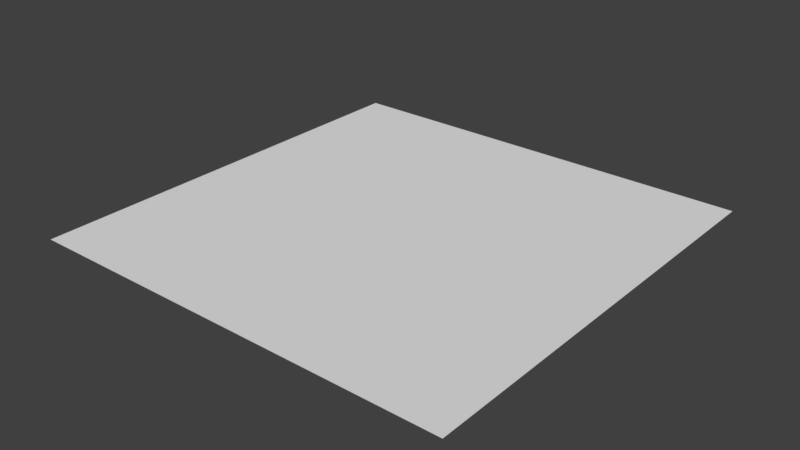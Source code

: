 # Source: water.blend  (saved by Blender 2.78.0; exported with 4.5.12 LTS)
import bpy
from mathutils import Matrix  # noqa: F401  (used for matrix-valued properties, if any)

bpy.ops.wm.read_factory_settings(use_empty=True)
scene = bpy.context.scene
scene.name = 'Scene'

# ---- collections
col_collection_1 = bpy.data.collections.new('Collection 1'); scene.collection.children.link(col_collection_1)

# ---- world
world_world = bpy.data.worlds.new('World'); scene.world = world_world
world_world.color = (0.05088, 0.05088, 0.05088)
world_world.use_sun_shadow = False
world_world.sun_shadow_jitter_overblur = 0.0
world_world.cycles.sampling_method = 'MANUAL'

# ---- meshes
me_grid = bpy.data.meshes.new('Grid')
me_grid.from_pydata([(-10.0, -10.0, 0.0), (-8.947, -10.0, 0.0), (-7.895, -10.0, 0.0), (-6.842, -10.0, 0.0), (-5.789, -10.0, 0.0), (-4.737, -10.0, 0.0), (-3.684, -10.0, 0.0), (-2.632, -10.0, 0.0), (-1.579, -10.0, 0.0), (-0.5263, -10.0, 0.0), (0.5263, -10.0, 0.0), (1.579, -10.0, 0.0), (2.632, -10.0, 0.0), (3.684, -10.0, 0.0), (4.737, -10.0, 0.0), (5.789, -10.0, 0.0), (6.842, -10.0, 0.0), (7.895, -10.0, 0.0), (8.947, -10.0, 0.0), (10.0, -10.0, 0.0), (-10.0, -8.947, 0.0), (-8.947, -8.947, 0.0), (-7.895, -8.947, 0.0), (-6.842, -8.947, 0.0), (-5.789, -8.947, 0.0), (-4.737, -8.947, 0.0), (-3.684, -8.947, 0.0), (-2.632, -8.947, 0.0), (-1.579, -8.947, 0.0), (-0.5263, -8.947, 0.0), (0.5263, -8.947, 0.0), (1.579, -8.947, 0.0), (2.632, -8.947, 0.0), (3.684, -8.947, 0.0), (4.737, -8.947, 0.0), (5.789, -8.947, 0.0), (6.842, -8.947, 0.0), (7.895, -8.947, 0.0), (8.947, -8.947, 0.0), (10.0, -8.947, 0.0), (-10.0, -7.895, 0.0), (-8.947, -7.895, 0.0), (-7.895, -7.895, 0.0), (-6.842, -7.895, 0.0), (-5.789, -7.895, 0.0), (-4.737, -7.895, 0.0), (-3.684, -7.895, 0.0), (-2.632, -7.895, 0.0), (-1.579, -7.895, 0.0), (-0.5263, -7.895, 0.0), (0.5263, -7.895, 0.0), (1.579, -7.895, 0.0), (2.632, -7.895, 0.0), (3.684, -7.895, 0.0), (4.737, -7.895, 0.0), (5.789, -7.895, 0.0), (6.842, -7.895, 0.0), (7.895, -7.895, 0.0), (8.947, -7.895, 0.0), (10.0, -7.895, 0.0), (-10.0, -6.842, 0.0), (-8.947, -6.842, 0.0), (-7.895, -6.842, 0.0), (-6.842, -6.842, 0.0), (-5.789, -6.842, 0.0), (-4.737, -6.842, 0.0), (-3.684, -6.842, 0.0), (-2.632, -6.842, 0.0), (-1.579, -6.842, 0.0), (-0.5263, -6.842, 0.0), (0.5263, -6.842, 0.0), (1.579, -6.842, 0.0), (2.632, -6.842, 0.0), (3.684, -6.842, 0.0), (4.737, -6.842, 0.0), (5.789, -6.842, 0.0), (6.842, -6.842, 0.0), (7.895, -6.842, 0.0), (8.947, -6.842, 0.0), (10.0, -6.842, 0.0), (-10.0, -5.789, 0.0), (-8.947, -5.789, 0.0), (-7.895, -5.789, 0.0), (-6.842, -5.789, 0.0), (-5.789, -5.789, 0.0), (-4.737, -5.789, 0.0), (-3.684, -5.789, 0.0), (-2.632, -5.789, 0.0), (-1.579, -5.789, 0.0), (-0.5263, -5.789, 0.0), (0.5263, -5.789, 0.0), (1.579, -5.789, 0.0), (2.632, -5.789, 0.0), (3.684, -5.789, 0.0), (4.737, -5.789, 0.0), (5.789, -5.789, 0.0), (6.842, -5.789, 0.0), (7.895, -5.789, 0.0), (8.947, -5.789, 0.0), (10.0, -5.789, 0.0), (-10.0, -4.737, 0.0), (-8.947, -4.737, 0.0), (-7.895, -4.737, 0.0), (-6.842, -4.737, 0.0), (-5.789, -4.737, 0.0), (-4.737, -4.737, 0.0), (-3.684, -4.737, 0.0), (-2.632, -4.737, 0.0), (-1.579, -4.737, 0.0), (-0.5263, -4.737, 0.0), (0.5263, -4.737, 0.0), (1.579, -4.737, 0.0), (2.632, -4.737, 0.0), (3.684, -4.737, 0.0), (4.737, -4.737, 0.0), (5.789, -4.737, 0.0), (6.842, -4.737, 0.0), (7.895, -4.737, 0.0), (8.947, -4.737, 0.0), (10.0, -4.737, 0.0), (-10.0, -3.684, 0.0), (-8.947, -3.684, 0.0), (-7.895, -3.684, 0.0), (-6.842, -3.684, 0.0), (-5.789, -3.684, 0.0), (-4.737, -3.684, 0.0), (-3.684, -3.684, 0.0), (-2.632, -3.684, 0.0), (-1.579, -3.684, 0.0), (-0.5263, -3.684, 0.0), (0.5263, -3.684, 0.0), (1.579, -3.684, 0.0), (2.632, -3.684, 0.0), (3.684, -3.684, 0.0), (4.737, -3.684, 0.0), (5.789, -3.684, 0.0), (6.842, -3.684, 0.0), (7.895, -3.684, 0.0), (8.947, -3.684, 0.0), (10.0, -3.684, 0.0), (-10.0, -2.632, 0.0), (-8.947, -2.632, 0.0), (-7.895, -2.632, 0.0), (-6.842, -2.632, 0.0), (-5.789, -2.632, 0.0), (-4.737, -2.632, 0.0), (-3.684, -2.632, 0.0), (-2.632, -2.632, 0.0), (-1.579, -2.632, 0.0), (-0.5263, -2.632, 0.0), (0.5263, -2.632, 0.0), (1.579, -2.632, 0.0), (2.632, -2.632, 0.0), (3.684, -2.632, 0.0), (4.737, -2.632, 0.0), (5.789, -2.632, 0.0), (6.842, -2.632, 0.0), (7.895, -2.632, 0.0), (8.947, -2.632, 0.0), (10.0, -2.632, 0.0), (-10.0, -1.579, 0.0), (-8.947, -1.579, 0.0), (-7.895, -1.579, 0.0), (-6.842, -1.579, 0.0), (-5.789, -1.579, 0.0), (-4.737, -1.579, 0.0), (-3.684, -1.579, 0.0), (-2.632, -1.579, 0.0), (-1.579, -1.579, 0.0), (-0.5263, -1.579, 0.0), (0.5263, -1.579, 0.0), (1.579, -1.579, 0.0), (2.632, -1.579, 0.0), (3.684, -1.579, 0.0), (4.737, -1.579, 0.0), (5.789, -1.579, 0.0), (6.842, -1.579, 0.0), (7.895, -1.579, 0.0), (8.947, -1.579, 0.0), (10.0, -1.579, 0.0), (-10.0, -0.5263, 0.0), (-8.947, -0.5263, 0.0), (-7.895, -0.5263, 0.0), (-6.842, -0.5263, 0.0), (-5.789, -0.5263, 0.0), (-4.737, -0.5263, 0.0), (-3.684, -0.5263, 0.0), (-2.632, -0.5263, 0.0), (-1.579, -0.5263, 0.0), (-0.5263, -0.5263, 0.0), (0.5263, -0.5263, 0.0), (1.579, -0.5263, 0.0), (2.632, -0.5263, 0.0), (3.684, -0.5263, 0.0), (4.737, -0.5263, 0.0), (5.789, -0.5263, 0.0), (6.842, -0.5263, 0.0), (7.895, -0.5263, 0.0), (8.947, -0.5263, 0.0), (10.0, -0.5263, 0.0), (-10.0, 0.5263, 0.0), (-8.947, 0.5263, 0.0), (-7.895, 0.5263, 0.0), (-6.842, 0.5263, 0.0), (-5.789, 0.5263, 0.0), (-4.737, 0.5263, 0.0), (-3.684, 0.5263, 0.0), (-2.632, 0.5263, 0.0), (-1.579, 0.5263, 0.0), (-0.5263, 0.5263, 0.0), (0.5263, 0.5263, 0.0), (1.579, 0.5263, 0.0), (2.632, 0.5263, 0.0), (3.684, 0.5263, 0.0), (4.737, 0.5263, 0.0), (5.789, 0.5263, 0.0), (6.842, 0.5263, 0.0), (7.895, 0.5263, 0.0), (8.947, 0.5263, 0.0), (10.0, 0.5263, 0.0), (-10.0, 1.579, 0.0), (-8.947, 1.579, 0.0), (-7.895, 1.579, 0.0), (-6.842, 1.579, 0.0), (-5.789, 1.579, 0.0), (-4.737, 1.579, 0.0), (-3.684, 1.579, 0.0), (-2.632, 1.579, 0.0), (-1.579, 1.579, 0.0), (-0.5263, 1.579, 0.0), (0.5263, 1.579, 0.0), (1.579, 1.579, 0.0), (2.632, 1.579, 0.0), (3.684, 1.579, 0.0), (4.737, 1.579, 0.0), (5.789, 1.579, 0.0), (6.842, 1.579, 0.0), (7.895, 1.579, 0.0), (8.947, 1.579, 0.0), (10.0, 1.579, 0.0), (-10.0, 2.632, 0.0), (-8.947, 2.632, 0.0), (-7.895, 2.632, 0.0), (-6.842, 2.632, 0.0), (-5.789, 2.632, 0.0), (-4.737, 2.632, 0.0), (-3.684, 2.632, 0.0), (-2.632, 2.632, 0.0), (-1.579, 2.632, 0.0), (-0.5263, 2.632, 0.0), (0.5263, 2.632, 0.0), (1.579, 2.632, 0.0), (2.632, 2.632, 0.0), (3.684, 2.632, 0.0), (4.737, 2.632, 0.0), (5.789, 2.632, 0.0), (6.842, 2.632, 0.0), (7.895, 2.632, 0.0), (8.947, 2.632, 0.0), (10.0, 2.632, 0.0), (-10.0, 3.684, 0.0), (-8.947, 3.684, 0.0), (-7.895, 3.684, 0.0), (-6.842, 3.684, 0.0), (-5.789, 3.684, 0.0), (-4.737, 3.684, 0.0), (-3.684, 3.684, 0.0), (-2.632, 3.684, 0.0), (-1.579, 3.684, 0.0), (-0.5263, 3.684, 0.0), (0.5263, 3.684, 0.0), (1.579, 3.684, 0.0), (2.632, 3.684, 0.0), (3.684, 3.684, 0.0), (4.737, 3.684, 0.0), (5.789, 3.684, 0.0), (6.842, 3.684, 0.0), (7.895, 3.684, 0.0), (8.947, 3.684, 0.0), (10.0, 3.684, 0.0), (-10.0, 4.737, 0.0), (-8.947, 4.737, 0.0), (-7.895, 4.737, 0.0), (-6.842, 4.737, 0.0), (-5.789, 4.737, 0.0), (-4.737, 4.737, 0.0), (-3.684, 4.737, 0.0), (-2.632, 4.737, 0.0), (-1.579, 4.737, 0.0), (-0.5263, 4.737, 0.0), (0.5263, 4.737, 0.0), (1.579, 4.737, 0.0), (2.632, 4.737, 0.0), (3.684, 4.737, 0.0), (4.737, 4.737, 0.0), (5.789, 4.737, 0.0), (6.842, 4.737, 0.0), (7.895, 4.737, 0.0), (8.947, 4.737, 0.0), (10.0, 4.737, 0.0), (-10.0, 5.789, 0.0), (-8.947, 5.789, 0.0), (-7.895, 5.789, 0.0), (-6.842, 5.789, 0.0), (-5.789, 5.789, 0.0), (-4.737, 5.789, 0.0), (-3.684, 5.789, 0.0), (-2.632, 5.789, 0.0), (-1.579, 5.789, 0.0), (-0.5263, 5.789, 0.0), (0.5263, 5.789, 0.0), (1.579, 5.789, 0.0), (2.632, 5.789, 0.0), (3.684, 5.789, 0.0), (4.737, 5.789, 0.0), (5.789, 5.789, 0.0), (6.842, 5.789, 0.0), (7.895, 5.789, 0.0), (8.947, 5.789, 0.0), (10.0, 5.789, 0.0), (-10.0, 6.842, 0.0), (-8.947, 6.842, 0.0), (-7.895, 6.842, 0.0), (-6.842, 6.842, 0.0), (-5.789, 6.842, 0.0), (-4.737, 6.842, 0.0), (-3.684, 6.842, 0.0), (-2.632, 6.842, 0.0), (-1.579, 6.842, 0.0), (-0.5263, 6.842, 0.0), (0.5263, 6.842, 0.0), (1.579, 6.842, 0.0), (2.632, 6.842, 0.0), (3.684, 6.842, 0.0), (4.737, 6.842, 0.0), (5.789, 6.842, 0.0), (6.842, 6.842, 0.0), (7.895, 6.842, 0.0), (8.947, 6.842, 0.0), (10.0, 6.842, 0.0), (-10.0, 7.895, 0.0), (-8.947, 7.895, 0.0), (-7.895, 7.895, 0.0), (-6.842, 7.895, 0.0), (-5.789, 7.895, 0.0), (-4.737, 7.895, 0.0), (-3.684, 7.895, 0.0), (-2.632, 7.895, 0.0), (-1.579, 7.895, 0.0), (-0.5263, 7.895, 0.0), (0.5263, 7.895, 0.0), (1.579, 7.895, 0.0), (2.632, 7.895, 0.0), (3.684, 7.895, 0.0), (4.737, 7.895, 0.0), (5.789, 7.895, 0.0), (6.842, 7.895, 0.0), (7.895, 7.895, 0.0), (8.947, 7.895, 0.0), (10.0, 7.895, 0.0), (-10.0, 8.947, 0.0), (-8.947, 8.947, 0.0), (-7.895, 8.947, 0.0), (-6.842, 8.947, 0.0), (-5.789, 8.947, 0.0), (-4.737, 8.947, 0.0), (-3.684, 8.947, 0.0), (-2.632, 8.947, 0.0), (-1.579, 8.947, 0.0), (-0.5263, 8.947, 0.0), (0.5263, 8.947, 0.0), (1.579, 8.947, 0.0), (2.632, 8.947, 0.0), (3.684, 8.947, 0.0), (4.737, 8.947, 0.0), (5.789, 8.947, 0.0), (6.842, 8.947, 0.0), (7.895, 8.947, 0.0), (8.947, 8.947, 0.0), (10.0, 8.947, 0.0), (-10.0, 10.0, 0.0), (-8.947, 10.0, 0.0), (-7.895, 10.0, 0.0), (-6.842, 10.0, 0.0), (-5.789, 10.0, 0.0), (-4.737, 10.0, 0.0), (-3.684, 10.0, 0.0), (-2.632, 10.0, 0.0), (-1.579, 10.0, 0.0), (-0.5263, 10.0, 0.0), (0.5263, 10.0, 0.0), (1.579, 10.0, 0.0), (2.632, 10.0, 0.0), (3.684, 10.0, 0.0), (4.737, 10.0, 0.0), (5.789, 10.0, 0.0), (6.842, 10.0, 0.0), (7.895, 10.0, 0.0), (8.947, 10.0, 0.0), (10.0, 10.0, 0.0), (-10.0, -8.947, 0.0), (-8.947, -10.0, 0.0), (-8.947, -8.947, 0.0), (-8.947, -8.947, 0.0), (-8.947, -8.947, 0.0), (-7.895, -10.0, 0.0), (-7.895, -8.947, 0.0), (-7.895, -8.947, 0.0), (-7.895, -8.947, 0.0), (-6.842, -10.0, 0.0), (-6.842, -8.947, 0.0), (-6.842, -8.947, 0.0), (-6.842, -8.947, 0.0), (-5.789, -10.0, 0.0), (-5.789, -8.947, 0.0), (-5.789, -8.947, 0.0), (-5.789, -8.947, 0.0), (-4.737, -10.0, 0.0), (-4.737, -8.947, 0.0), (-4.737, -8.947, 0.0), (-4.737, -8.947, 0.0), (-3.684, -10.0, 0.0), (-3.684, -8.947, 0.0), (-3.684, -8.947, 0.0), (-3.684, -8.947, 0.0), (-2.632, -10.0, 0.0), (-2.632, -8.947, 0.0), (-2.632, -8.947, 0.0), (-2.632, -8.947, 0.0), (-1.579, -10.0, 0.0), (-1.579, -8.947, 0.0), (-1.579, -8.947, 0.0), (-1.579, -8.947, 0.0), (-0.5263, -10.0, 0.0), (-0.5263, -8.947, 0.0), (-0.5263, -8.947, 0.0), (-0.5263, -8.947, 0.0), (0.5263, -10.0, 0.0), (0.5263, -8.947, 0.0), (0.5263, -8.947, 0.0), (0.5263, -8.947, 0.0), (1.579, -10.0, 0.0), (1.579, -8.947, 0.0), (1.579, -8.947, 0.0), (1.579, -8.947, 0.0), (2.632, -10.0, 0.0), (2.632, -8.947, 0.0), (2.632, -8.947, 0.0), (2.632, -8.947, 0.0), (3.684, -10.0, 0.0), (3.684, -8.947, 0.0), (3.684, -8.947, 0.0), (3.684, -8.947, 0.0), (4.737, -10.0, 0.0), (4.737, -8.947, 0.0), (4.737, -8.947, 0.0), (4.737, -8.947, 0.0), (5.789, -10.0, 0.0), (5.789, -8.947, 0.0), (5.789, -8.947, 0.0), (5.789, -8.947, 0.0), (6.842, -10.0, 0.0), (6.842, -8.947, 0.0), (6.842, -8.947, 0.0), (6.842, -8.947, 0.0), (7.895, -10.0, 0.0), (7.895, -8.947, 0.0), (7.895, -8.947, 0.0), (7.895, -8.947, 0.0), (8.947, -10.0, 0.0), (8.947, -8.947, 0.0), (8.947, -8.947, 0.0), (8.947, -8.947, 0.0), (10.0, -8.947, 0.0), (-10.0, -7.895, 0.0), (-8.947, -7.895, 0.0), (-8.947, -7.895, 0.0), (-8.947, -7.895, 0.0), (-7.895, -7.895, 0.0), (-7.895, -7.895, 0.0), (-7.895, -7.895, 0.0), (-6.842, -7.895, 0.0), (-6.842, -7.895, 0.0), (-6.842, -7.895, 0.0), (-5.789, -7.895, 0.0), (-5.789, -7.895, 0.0), (-5.789, -7.895, 0.0), (-4.737, -7.895, 0.0), (-4.737, -7.895, 0.0), (-4.737, -7.895, 0.0), (-3.684, -7.895, 0.0), (-3.684, -7.895, 0.0), (-3.684, -7.895, 0.0), (-2.632, -7.895, 0.0), (-2.632, -7.895, 0.0), (-2.632, -7.895, 0.0), (-1.579, -7.895, 0.0), (-1.579, -7.895, 0.0), (-1.579, -7.895, 0.0), (-0.5263, -7.895, 0.0), (-0.5263, -7.895, 0.0), (-0.5263, -7.895, 0.0), (0.5263, -7.895, 0.0), (0.5263, -7.895, 0.0), (0.5263, -7.895, 0.0), (1.579, -7.895, 0.0), (1.579, -7.895, 0.0), (1.579, -7.895, 0.0), (2.632, -7.895, 0.0), (2.632, -7.895, 0.0), (2.632, -7.895, 0.0), (3.684, -7.895, 0.0), (3.684, -7.895, 0.0), (3.684, -7.895, 0.0), (4.737, -7.895, 0.0), (4.737, -7.895, 0.0), (4.737, -7.895, 0.0), (5.789, -7.895, 0.0), (5.789, -7.895, 0.0), (5.789, -7.895, 0.0), (6.842, -7.895, 0.0), (6.842, -7.895, 0.0), (6.842, -7.895, 0.0), (7.895, -7.895, 0.0), (7.895, -7.895, 0.0), (7.895, -7.895, 0.0), (8.947, -7.895, 0.0), (8.947, -7.895, 0.0), (8.947, -7.895, 0.0), (10.0, -7.895, 0.0), (-10.0, -6.842, 0.0), (-8.947, -6.842, 0.0), (-8.947, -6.842, 0.0), (-8.947, -6.842, 0.0), (-7.895, -6.842, 0.0), (-7.895, -6.842, 0.0), (-7.895, -6.842, 0.0), (-6.842, -6.842, 0.0), (-6.842, -6.842, 0.0), (-6.842, -6.842, 0.0), (-5.789, -6.842, 0.0), (-5.789, -6.842, 0.0), (-5.789, -6.842, 0.0), (-4.737, -6.842, 0.0), (-4.737, -6.842, 0.0), (-4.737, -6.842, 0.0), (-3.684, -6.842, 0.0), (-3.684, -6.842, 0.0), (-3.684, -6.842, 0.0), (-2.632, -6.842, 0.0), (-2.632, -6.842, 0.0), (-2.632, -6.842, 0.0), (-1.579, -6.842, 0.0), (-1.579, -6.842, 0.0), (-1.579, -6.842, 0.0), (-0.5263, -6.842, 0.0), (-0.5263, -6.842, 0.0), (-0.5263, -6.842, 0.0), (0.5263, -6.842, 0.0), (0.5263, -6.842, 0.0), (0.5263, -6.842, 0.0), (1.579, -6.842, 0.0), (1.579, -6.842, 0.0), (1.579, -6.842, 0.0), (2.632, -6.842, 0.0), (2.632, -6.842, 0.0), (2.632, -6.842, 0.0), (3.684, -6.842, 0.0), (3.684, -6.842, 0.0), (3.684, -6.842, 0.0), (4.737, -6.842, 0.0), (4.737, -6.842, 0.0), (4.737, -6.842, 0.0), (5.789, -6.842, 0.0), (5.789, -6.842, 0.0), (5.789, -6.842, 0.0), (6.842, -6.842, 0.0), (6.842, -6.842, 0.0), (6.842, -6.842, 0.0), (7.895, -6.842, 0.0), (7.895, -6.842, 0.0), (7.895, -6.842, 0.0), (8.947, -6.842, 0.0), (8.947, -6.842, 0.0), (8.947, -6.842, 0.0), (10.0, -6.842, 0.0), (-10.0, -5.789, 0.0), (-8.947, -5.789, 0.0), (-8.947, -5.789, 0.0), (-8.947, -5.789, 0.0), (-7.895, -5.789, 0.0), (-7.895, -5.789, 0.0), (-7.895, -5.789, 0.0), (-6.842, -5.789, 0.0), (-6.842, -5.789, 0.0), (-6.842, -5.789, 0.0), (-5.789, -5.789, 0.0), (-5.789, -5.789, 0.0), (-5.789, -5.789, 0.0), (-4.737, -5.789, 0.0), (-4.737, -5.789, 0.0), (-4.737, -5.789, 0.0), (-3.684, -5.789, 0.0), (-3.684, -5.789, 0.0), (-3.684, -5.789, 0.0), (-2.632, -5.789, 0.0), (-2.632, -5.789, 0.0), (-2.632, -5.789, 0.0), (-1.579, -5.789, 0.0), (-1.579, -5.789, 0.0), (-1.579, -5.789, 0.0), (-0.5263, -5.789, 0.0), (-0.5263, -5.789, 0.0), (-0.5263, -5.789, 0.0), (0.5263, -5.789, 0.0), (0.5263, -5.789, 0.0), (0.5263, -5.789, 0.0), (1.579, -5.789, 0.0), (1.579, -5.789, 0.0), (1.579, -5.789, 0.0), (2.632, -5.789, 0.0), (2.632, -5.789, 0.0), (2.632, -5.789, 0.0), (3.684, -5.789, 0.0), (3.684, -5.789, 0.0), (3.684, -5.789, 0.0), (4.737, -5.789, 0.0), (4.737, -5.789, 0.0), (4.737, -5.789, 0.0), (5.789, -5.789, 0.0), (5.789, -5.789, 0.0), (5.789, -5.789, 0.0), (6.842, -5.789, 0.0), (6.842, -5.789, 0.0), (6.842, -5.789, 0.0), (7.895, -5.789, 0.0), (7.895, -5.789, 0.0), (7.895, -5.789, 0.0), (8.947, -5.789, 0.0), (8.947, -5.789, 0.0), (8.947, -5.789, 0.0), (10.0, -5.789, 0.0), (-10.0, -4.737, 0.0), (-8.947, -4.737, 0.0), (-8.947, -4.737, 0.0), (-8.947, -4.737, 0.0), (-7.895, -4.737, 0.0), (-7.895, -4.737, 0.0), (-7.895, -4.737, 0.0), (-6.842, -4.737, 0.0), (-6.842, -4.737, 0.0), (-6.842, -4.737, 0.0), (-5.789, -4.737, 0.0), (-5.789, -4.737, 0.0), (-5.789, -4.737, 0.0), (-4.737, -4.737, 0.0), (-4.737, -4.737, 0.0), (-4.737, -4.737, 0.0), (-3.684, -4.737, 0.0), (-3.684, -4.737, 0.0), (-3.684, -4.737, 0.0), (-2.632, -4.737, 0.0), (-2.632, -4.737, 0.0), (-2.632, -4.737, 0.0), (-1.579, -4.737, 0.0), (-1.579, -4.737, 0.0), (-1.579, -4.737, 0.0), (-0.5263, -4.737, 0.0), (-0.5263, -4.737, 0.0), (-0.5263, -4.737, 0.0), (0.5263, -4.737, 0.0), (0.5263, -4.737, 0.0), (0.5263, -4.737, 0.0), (1.579, -4.737, 0.0), (1.579, -4.737, 0.0), (1.579, -4.737, 0.0), (2.632, -4.737, 0.0), (2.632, -4.737, 0.0), (2.632, -4.737, 0.0), (3.684, -4.737, 0.0), (3.684, -4.737, 0.0), (3.684, -4.737, 0.0), (4.737, -4.737, 0.0), (4.737, -4.737, 0.0), (4.737, -4.737, 0.0), (5.789, -4.737, 0.0), (5.789, -4.737, 0.0), (5.789, -4.737, 0.0), (6.842, -4.737, 0.0), (6.842, -4.737, 0.0), (6.842, -4.737, 0.0), (7.895, -4.737, 0.0), (7.895, -4.737, 0.0), (7.895, -4.737, 0.0), (8.947, -4.737, 0.0), (8.947, -4.737, 0.0), (8.947, -4.737, 0.0), (10.0, -4.737, 0.0), (-10.0, -3.684, 0.0), (-8.947, -3.684, 0.0), (-8.947, -3.684, 0.0), (-8.947, -3.684, 0.0), (-7.895, -3.684, 0.0), (-7.895, -3.684, 0.0), (-7.895, -3.684, 0.0), (-6.842, -3.684, 0.0), (-6.842, -3.684, 0.0), (-6.842, -3.684, 0.0), (-5.789, -3.684, 0.0), (-5.789, -3.684, 0.0), (-5.789, -3.684, 0.0), (-4.737, -3.684, 0.0), (-4.737, -3.684, 0.0), (-4.737, -3.684, 0.0), (-3.684, -3.684, 0.0), (-3.684, -3.684, 0.0), (-3.684, -3.684, 0.0), (-2.632, -3.684, 0.0), (-2.632, -3.684, 0.0), (-2.632, -3.684, 0.0), (-1.579, -3.684, 0.0), (-1.579, -3.684, 0.0), (-1.579, -3.684, 0.0), (-0.5263, -3.684, 0.0), (-0.5263, -3.684, 0.0), (-0.5263, -3.684, 0.0), (0.5263, -3.684, 0.0), (0.5263, -3.684, 0.0), (0.5263, -3.684, 0.0), (1.579, -3.684, 0.0), (1.579, -3.684, 0.0), (1.579, -3.684, 0.0), (2.632, -3.684, 0.0), (2.632, -3.684, 0.0), (2.632, -3.684, 0.0), (3.684, -3.684, 0.0), (3.684, -3.684, 0.0), (3.684, -3.684, 0.0), (4.737, -3.684, 0.0), (4.737, -3.684, 0.0), (4.737, -3.684, 0.0), (5.789, -3.684, 0.0), (5.789, -3.684, 0.0), (5.789, -3.684, 0.0), (6.842, -3.684, 0.0), (6.842, -3.684, 0.0), (6.842, -3.684, 0.0), (7.895, -3.684, 0.0), (7.895, -3.684, 0.0), (7.895, -3.684, 0.0), (8.947, -3.684, 0.0), (8.947, -3.684, 0.0), (8.947, -3.684, 0.0), (10.0, -3.684, 0.0), (-10.0, -2.632, 0.0), (-8.947, -2.632, 0.0), (-8.947, -2.632, 0.0), (-8.947, -2.632, 0.0), (-7.895, -2.632, 0.0), (-7.895, -2.632, 0.0), (-7.895, -2.632, 0.0), (-6.842, -2.632, 0.0), (-6.842, -2.632, 0.0), (-6.842, -2.632, 0.0), (-5.789, -2.632, 0.0), (-5.789, -2.632, 0.0), (-5.789, -2.632, 0.0), (-4.737, -2.632, 0.0), (-4.737, -2.632, 0.0), (-4.737, -2.632, 0.0), (-3.684, -2.632, 0.0), (-3.684, -2.632, 0.0), (-3.684, -2.632, 0.0), (-2.632, -2.632, 0.0), (-2.632, -2.632, 0.0), (-2.632, -2.632, 0.0), (-1.579, -2.632, 0.0), (-1.579, -2.632, 0.0), (-1.579, -2.632, 0.0), (-0.5263, -2.632, 0.0), (-0.5263, -2.632, 0.0), (-0.5263, -2.632, 0.0), (0.5263, -2.632, 0.0), (0.5263, -2.632, 0.0), (0.5263, -2.632, 0.0), (1.579, -2.632, 0.0), (1.579, -2.632, 0.0), (1.579, -2.632, 0.0), (2.632, -2.632, 0.0), (2.632, -2.632, 0.0), (2.632, -2.632, 0.0), (3.684, -2.632, 0.0), (3.684, -2.632, 0.0), (3.684, -2.632, 0.0), (4.737, -2.632, 0.0), (4.737, -2.632, 0.0), (4.737, -2.632, 0.0), (5.789, -2.632, 0.0), (5.789, -2.632, 0.0), (5.789, -2.632, 0.0), (6.842, -2.632, 0.0), (6.842, -2.632, 0.0), (6.842, -2.632, 0.0), (7.895, -2.632, 0.0), (7.895, -2.632, 0.0), (7.895, -2.632, 0.0), (8.947, -2.632, 0.0), (8.947, -2.632, 0.0), (8.947, -2.632, 0.0), (10.0, -2.632, 0.0), (-10.0, -1.579, 0.0), (-8.947, -1.579, 0.0), (-8.947, -1.579, 0.0), (-8.947, -1.579, 0.0), (-7.895, -1.579, 0.0), (-7.895, -1.579, 0.0), (-7.895, -1.579, 0.0), (-6.842, -1.579, 0.0), (-6.842, -1.579, 0.0), (-6.842, -1.579, 0.0), (-5.789, -1.579, 0.0), (-5.789, -1.579, 0.0), (-5.789, -1.579, 0.0), (-4.737, -1.579, 0.0), (-4.737, -1.579, 0.0), (-4.737, -1.579, 0.0), (-3.684, -1.579, 0.0), (-3.684, -1.579, 0.0), (-3.684, -1.579, 0.0), (-2.632, -1.579, 0.0), (-2.632, -1.579, 0.0), (-2.632, -1.579, 0.0), (-1.579, -1.579, 0.0), (-1.579, -1.579, 0.0), (-1.579, -1.579, 0.0), (-0.5263, -1.579, 0.0), (-0.5263, -1.579, 0.0), (-0.5263, -1.579, 0.0), (0.5263, -1.579, 0.0), (0.5263, -1.579, 0.0), (0.5263, -1.579, 0.0), (1.579, -1.579, 0.0), (1.579, -1.579, 0.0), (1.579, -1.579, 0.0), (2.632, -1.579, 0.0), (2.632, -1.579, 0.0), (2.632, -1.579, 0.0), (3.684, -1.579, 0.0), (3.684, -1.579, 0.0), (3.684, -1.579, 0.0), (4.737, -1.579, 0.0), (4.737, -1.579, 0.0), (4.737, -1.579, 0.0), (5.789, -1.579, 0.0), (5.789, -1.579, 0.0), (5.789, -1.579, 0.0), (6.842, -1.579, 0.0), (6.842, -1.579, 0.0), (6.842, -1.579, 0.0), (7.895, -1.579, 0.0), (7.895, -1.579, 0.0), (7.895, -1.579, 0.0), (8.947, -1.579, 0.0), (8.947, -1.579, 0.0), (8.947, -1.579, 0.0), (10.0, -1.579, 0.0), (-10.0, -0.5263, 0.0), (-8.947, -0.5263, 0.0), (-8.947, -0.5263, 0.0), (-8.947, -0.5263, 0.0), (-7.895, -0.5263, 0.0), (-7.895, -0.5263, 0.0), (-7.895, -0.5263, 0.0), (-6.842, -0.5263, 0.0), (-6.842, -0.5263, 0.0), (-6.842, -0.5263, 0.0), (-5.789, -0.5263, 0.0), (-5.789, -0.5263, 0.0), (-5.789, -0.5263, 0.0), (-4.737, -0.5263, 0.0), (-4.737, -0.5263, 0.0), (-4.737, -0.5263, 0.0), (-3.684, -0.5263, 0.0), (-3.684, -0.5263, 0.0), (-3.684, -0.5263, 0.0), (-2.632, -0.5263, 0.0), (-2.632, -0.5263, 0.0), (-2.632, -0.5263, 0.0), (-1.579, -0.5263, 0.0), (-1.579, -0.5263, 0.0), (-1.579, -0.5263, 0.0), (-0.5263, -0.5263, 0.0), (-0.5263, -0.5263, 0.0), (-0.5263, -0.5263, 0.0), (0.5263, -0.5263, 0.0), (0.5263, -0.5263, 0.0), (0.5263, -0.5263, 0.0), (1.579, -0.5263, 0.0), (1.579, -0.5263, 0.0), (1.579, -0.5263, 0.0), (2.632, -0.5263, 0.0), (2.632, -0.5263, 0.0), (2.632, -0.5263, 0.0), (3.684, -0.5263, 0.0), (3.684, -0.5263, 0.0), (3.684, -0.5263, 0.0), (4.737, -0.5263, 0.0), (4.737, -0.5263, 0.0), (4.737, -0.5263, 0.0), (5.789, -0.5263, 0.0), (5.789, -0.5263, 0.0), (5.789, -0.5263, 0.0), (6.842, -0.5263, 0.0), (6.842, -0.5263, 0.0), (6.842, -0.5263, 0.0), (7.895, -0.5263, 0.0), (7.895, -0.5263, 0.0), (7.895, -0.5263, 0.0), (8.947, -0.5263, 0.0), (8.947, -0.5263, 0.0), (8.947, -0.5263, 0.0), (10.0, -0.5263, 0.0), (-10.0, 0.5263, 0.0), (-8.947, 0.5263, 0.0), (-8.947, 0.5263, 0.0), (-8.947, 0.5263, 0.0), (-7.895, 0.5263, 0.0), (-7.895, 0.5263, 0.0), (-7.895, 0.5263, 0.0), (-6.842, 0.5263, 0.0), (-6.842, 0.5263, 0.0), (-6.842, 0.5263, 0.0), (-5.789, 0.5263, 0.0), (-5.789, 0.5263, 0.0), (-5.789, 0.5263, 0.0), (-4.737, 0.5263, 0.0), (-4.737, 0.5263, 0.0), (-4.737, 0.5263, 0.0), (-3.684, 0.5263, 0.0), (-3.684, 0.5263, 0.0), (-3.684, 0.5263, 0.0), (-2.632, 0.5263, 0.0), (-2.632, 0.5263, 0.0), (-2.632, 0.5263, 0.0), (-1.579, 0.5263, 0.0), (-1.579, 0.5263, 0.0), (-1.579, 0.5263, 0.0), (-0.5263, 0.5263, 0.0), (-0.5263, 0.5263, 0.0), (-0.5263, 0.5263, 0.0), (0.5263, 0.5263, 0.0), (0.5263, 0.5263, 0.0), (0.5263, 0.5263, 0.0), (1.579, 0.5263, 0.0), (1.579, 0.5263, 0.0), (1.579, 0.5263, 0.0), (2.632, 0.5263, 0.0), (2.632, 0.5263, 0.0), (2.632, 0.5263, 0.0), (3.684, 0.5263, 0.0), (3.684, 0.5263, 0.0), (3.684, 0.5263, 0.0), (4.737, 0.5263, 0.0), (4.737, 0.5263, 0.0), (4.737, 0.5263, 0.0), (5.789, 0.5263, 0.0), (5.789, 0.5263, 0.0), (5.789, 0.5263, 0.0), (6.842, 0.5263, 0.0), (6.842, 0.5263, 0.0), (6.842, 0.5263, 0.0), (7.895, 0.5263, 0.0), (7.895, 0.5263, 0.0), (7.895, 0.5263, 0.0), (8.947, 0.5263, 0.0), (8.947, 0.5263, 0.0), (8.947, 0.5263, 0.0), (10.0, 0.5263, 0.0), (-10.0, 1.579, 0.0), (-8.947, 1.579, 0.0), (-8.947, 1.579, 0.0), (-8.947, 1.579, 0.0), (-7.895, 1.579, 0.0), (-7.895, 1.579, 0.0), (-7.895, 1.579, 0.0), (-6.842, 1.579, 0.0), (-6.842, 1.579, 0.0), (-6.842, 1.579, 0.0), (-5.789, 1.579, 0.0), (-5.789, 1.579, 0.0), (-5.789, 1.579, 0.0), (-4.737, 1.579, 0.0), (-4.737, 1.579, 0.0), (-4.737, 1.579, 0.0), (-3.684, 1.579, 0.0), (-3.684, 1.579, 0.0), (-3.684, 1.579, 0.0), (-2.632, 1.579, 0.0), (-2.632, 1.579, 0.0), (-2.632, 1.579, 0.0), (-1.579, 1.579, 0.0), (-1.579, 1.579, 0.0), (-1.579, 1.579, 0.0), (-0.5263, 1.579, 0.0), (-0.5263, 1.579, 0.0), (-0.5263, 1.579, 0.0), (0.5263, 1.579, 0.0), (0.5263, 1.579, 0.0), (0.5263, 1.579, 0.0), (1.579, 1.579, 0.0), (1.579, 1.579, 0.0), (1.579, 1.579, 0.0), (2.632, 1.579, 0.0), (2.632, 1.579, 0.0), (2.632, 1.579, 0.0), (3.684, 1.579, 0.0), (3.684, 1.579, 0.0), (3.684, 1.579, 0.0), (4.737, 1.579, 0.0), (4.737, 1.579, 0.0), (4.737, 1.579, 0.0), (5.789, 1.579, 0.0), (5.789, 1.579, 0.0), (5.789, 1.579, 0.0), (6.842, 1.579, 0.0), (6.842, 1.579, 0.0), (6.842, 1.579, 0.0), (7.895, 1.579, 0.0), (7.895, 1.579, 0.0), (7.895, 1.579, 0.0), (8.947, 1.579, 0.0), (8.947, 1.579, 0.0), (8.947, 1.579, 0.0), (10.0, 1.579, 0.0), (-10.0, 2.632, 0.0), (-8.947, 2.632, 0.0), (-8.947, 2.632, 0.0), (-8.947, 2.632, 0.0), (-7.895, 2.632, 0.0), (-7.895, 2.632, 0.0), (-7.895, 2.632, 0.0), (-6.842, 2.632, 0.0), (-6.842, 2.632, 0.0), (-6.842, 2.632, 0.0), (-5.789, 2.632, 0.0), (-5.789, 2.632, 0.0), (-5.789, 2.632, 0.0), (-4.737, 2.632, 0.0), (-4.737, 2.632, 0.0), (-4.737, 2.632, 0.0), (-3.684, 2.632, 0.0), (-3.684, 2.632, 0.0), (-3.684, 2.632, 0.0), (-2.632, 2.632, 0.0), (-2.632, 2.632, 0.0), (-2.632, 2.632, 0.0), (-1.579, 2.632, 0.0), (-1.579, 2.632, 0.0), (-1.579, 2.632, 0.0), (-0.5263, 2.632, 0.0), (-0.5263, 2.632, 0.0), (-0.5263, 2.632, 0.0), (0.5263, 2.632, 0.0), (0.5263, 2.632, 0.0), (0.5263, 2.632, 0.0), (1.579, 2.632, 0.0), (1.579, 2.632, 0.0), (1.579, 2.632, 0.0), (2.632, 2.632, 0.0), (2.632, 2.632, 0.0), (2.632, 2.632, 0.0), (3.684, 2.632, 0.0), (3.684, 2.632, 0.0), (3.684, 2.632, 0.0), (4.737, 2.632, 0.0), (4.737, 2.632, 0.0), (4.737, 2.632, 0.0), (5.789, 2.632, 0.0), (5.789, 2.632, 0.0), (5.789, 2.632, 0.0), (6.842, 2.632, 0.0), (6.842, 2.632, 0.0), (6.842, 2.632, 0.0), (7.895, 2.632, 0.0), (7.895, 2.632, 0.0), (7.895, 2.632, 0.0), (8.947, 2.632, 0.0), (8.947, 2.632, 0.0), (8.947, 2.632, 0.0), (10.0, 2.632, 0.0), (-10.0, 3.684, 0.0), (-8.947, 3.684, 0.0), (-8.947, 3.684, 0.0), (-8.947, 3.684, 0.0), (-7.895, 3.684, 0.0), (-7.895, 3.684, 0.0), (-7.895, 3.684, 0.0), (-6.842, 3.684, 0.0), (-6.842, 3.684, 0.0), (-6.842, 3.684, 0.0), (-5.789, 3.684, 0.0), (-5.789, 3.684, 0.0), (-5.789, 3.684, 0.0), (-4.737, 3.684, 0.0), (-4.737, 3.684, 0.0), (-4.737, 3.684, 0.0), (-3.684, 3.684, 0.0), (-3.684, 3.684, 0.0), (-3.684, 3.684, 0.0), (-2.632, 3.684, 0.0), (-2.632, 3.684, 0.0), (-2.632, 3.684, 0.0), (-1.579, 3.684, 0.0), (-1.579, 3.684, 0.0), (-1.579, 3.684, 0.0), (-0.5263, 3.684, 0.0), (-0.5263, 3.684, 0.0), (-0.5263, 3.684, 0.0), (0.5263, 3.684, 0.0), (0.5263, 3.684, 0.0), (0.5263, 3.684, 0.0), (1.579, 3.684, 0.0), (1.579, 3.684, 0.0), (1.579, 3.684, 0.0), (2.632, 3.684, 0.0), (2.632, 3.684, 0.0), (2.632, 3.684, 0.0), (3.684, 3.684, 0.0), (3.684, 3.684, 0.0), (3.684, 3.684, 0.0), (4.737, 3.684, 0.0), (4.737, 3.684, 0.0), (4.737, 3.684, 0.0), (5.789, 3.684, 0.0), (5.789, 3.684, 0.0), (5.789, 3.684, 0.0), (6.842, 3.684, 0.0), (6.842, 3.684, 0.0), (6.842, 3.684, 0.0), (7.895, 3.684, 0.0), (7.895, 3.684, 0.0), (7.895, 3.684, 0.0), (8.947, 3.684, 0.0), (8.947, 3.684, 0.0), (8.947, 3.684, 0.0), (10.0, 3.684, 0.0), (-10.0, 4.737, 0.0), (-8.947, 4.737, 0.0), (-8.947, 4.737, 0.0), (-8.947, 4.737, 0.0), (-7.895, 4.737, 0.0), (-7.895, 4.737, 0.0), (-7.895, 4.737, 0.0), (-6.842, 4.737, 0.0), (-6.842, 4.737, 0.0), (-6.842, 4.737, 0.0), (-5.789, 4.737, 0.0), (-5.789, 4.737, 0.0), (-5.789, 4.737, 0.0), (-4.737, 4.737, 0.0), (-4.737, 4.737, 0.0), (-4.737, 4.737, 0.0), (-3.684, 4.737, 0.0), (-3.684, 4.737, 0.0), (-3.684, 4.737, 0.0), (-2.632, 4.737, 0.0), (-2.632, 4.737, 0.0), (-2.632, 4.737, 0.0), (-1.579, 4.737, 0.0), (-1.579, 4.737, 0.0), (-1.579, 4.737, 0.0), (-0.5263, 4.737, 0.0), (-0.5263, 4.737, 0.0), (-0.5263, 4.737, 0.0), (0.5263, 4.737, 0.0), (0.5263, 4.737, 0.0), (0.5263, 4.737, 0.0), (1.579, 4.737, 0.0), (1.579, 4.737, 0.0), (1.579, 4.737, 0.0), (2.632, 4.737, 0.0), (2.632, 4.737, 0.0), (2.632, 4.737, 0.0), (3.684, 4.737, 0.0), (3.684, 4.737, 0.0), (3.684, 4.737, 0.0), (4.737, 4.737, 0.0), (4.737, 4.737, 0.0), (4.737, 4.737, 0.0), (5.789, 4.737, 0.0), (5.789, 4.737, 0.0), (5.789, 4.737, 0.0), (6.842, 4.737, 0.0), (6.842, 4.737, 0.0), (6.842, 4.737, 0.0), (7.895, 4.737, 0.0), (7.895, 4.737, 0.0), (7.895, 4.737, 0.0), (8.947, 4.737, 0.0), (8.947, 4.737, 0.0), (8.947, 4.737, 0.0), (10.0, 4.737, 0.0), (-10.0, 5.789, 0.0), (-8.947, 5.789, 0.0), (-8.947, 5.789, 0.0), (-8.947, 5.789, 0.0), (-7.895, 5.789, 0.0), (-7.895, 5.789, 0.0), (-7.895, 5.789, 0.0), (-6.842, 5.789, 0.0), (-6.842, 5.789, 0.0), (-6.842, 5.789, 0.0), (-5.789, 5.789, 0.0), (-5.789, 5.789, 0.0), (-5.789, 5.789, 0.0), (-4.737, 5.789, 0.0), (-4.737, 5.789, 0.0), (-4.737, 5.789, 0.0), (-3.684, 5.789, 0.0), (-3.684, 5.789, 0.0), (-3.684, 5.789, 0.0), (-2.632, 5.789, 0.0), (-2.632, 5.789, 0.0), (-2.632, 5.789, 0.0), (-1.579, 5.789, 0.0), (-1.579, 5.789, 0.0), (-1.579, 5.789, 0.0), (-0.5263, 5.789, 0.0), (-0.5263, 5.789, 0.0), (-0.5263, 5.789, 0.0), (0.5263, 5.789, 0.0), (0.5263, 5.789, 0.0), (0.5263, 5.789, 0.0), (1.579, 5.789, 0.0), (1.579, 5.789, 0.0), (1.579, 5.789, 0.0), (2.632, 5.789, 0.0), (2.632, 5.789, 0.0), (2.632, 5.789, 0.0), (3.684, 5.789, 0.0), (3.684, 5.789, 0.0), (3.684, 5.789, 0.0), (4.737, 5.789, 0.0), (4.737, 5.789, 0.0), (4.737, 5.789, 0.0), (5.789, 5.789, 0.0), (5.789, 5.789, 0.0), (5.789, 5.789, 0.0), (6.842, 5.789, 0.0), (6.842, 5.789, 0.0), (6.842, 5.789, 0.0), (7.895, 5.789, 0.0), (7.895, 5.789, 0.0), (7.895, 5.789, 0.0), (8.947, 5.789, 0.0), (8.947, 5.789, 0.0), (8.947, 5.789, 0.0), (10.0, 5.789, 0.0), (-10.0, 6.842, 0.0), (-8.947, 6.842, 0.0), (-8.947, 6.842, 0.0), (-8.947, 6.842, 0.0), (-7.895, 6.842, 0.0), (-7.895, 6.842, 0.0), (-7.895, 6.842, 0.0), (-6.842, 6.842, 0.0), (-6.842, 6.842, 0.0), (-6.842, 6.842, 0.0), (-5.789, 6.842, 0.0), (-5.789, 6.842, 0.0), (-5.789, 6.842, 0.0), (-4.737, 6.842, 0.0), (-4.737, 6.842, 0.0), (-4.737, 6.842, 0.0), (-3.684, 6.842, 0.0), (-3.684, 6.842, 0.0), (-3.684, 6.842, 0.0), (-2.632, 6.842, 0.0), (-2.632, 6.842, 0.0), (-2.632, 6.842, 0.0), (-1.579, 6.842, 0.0), (-1.579, 6.842, 0.0), (-1.579, 6.842, 0.0), (-0.5263, 6.842, 0.0), (-0.5263, 6.842, 0.0), (-0.5263, 6.842, 0.0), (0.5263, 6.842, 0.0), (0.5263, 6.842, 0.0), (0.5263, 6.842, 0.0), (1.579, 6.842, 0.0), (1.579, 6.842, 0.0), (1.579, 6.842, 0.0), (2.632, 6.842, 0.0), (2.632, 6.842, 0.0), (2.632, 6.842, 0.0), (3.684, 6.842, 0.0), (3.684, 6.842, 0.0), (3.684, 6.842, 0.0), (4.737, 6.842, 0.0), (4.737, 6.842, 0.0), (4.737, 6.842, 0.0), (5.789, 6.842, 0.0), (5.789, 6.842, 0.0), (5.789, 6.842, 0.0), (6.842, 6.842, 0.0), (6.842, 6.842, 0.0), (6.842, 6.842, 0.0), (7.895, 6.842, 0.0), (7.895, 6.842, 0.0), (7.895, 6.842, 0.0), (8.947, 6.842, 0.0), (8.947, 6.842, 0.0), (8.947, 6.842, 0.0), (10.0, 6.842, 0.0), (-10.0, 7.895, 0.0), (-8.947, 7.895, 0.0), (-8.947, 7.895, 0.0), (-8.947, 7.895, 0.0), (-7.895, 7.895, 0.0), (-7.895, 7.895, 0.0), (-7.895, 7.895, 0.0), (-6.842, 7.895, 0.0), (-6.842, 7.895, 0.0), (-6.842, 7.895, 0.0), (-5.789, 7.895, 0.0), (-5.789, 7.895, 0.0), (-5.789, 7.895, 0.0), (-4.737, 7.895, 0.0), (-4.737, 7.895, 0.0), (-4.737, 7.895, 0.0), (-3.684, 7.895, 0.0), (-3.684, 7.895, 0.0), (-3.684, 7.895, 0.0), (-2.632, 7.895, 0.0), (-2.632, 7.895, 0.0), (-2.632, 7.895, 0.0), (-1.579, 7.895, 0.0), (-1.579, 7.895, 0.0), (-1.579, 7.895, 0.0), (-0.5263, 7.895, 0.0), (-0.5263, 7.895, 0.0), (-0.5263, 7.895, 0.0), (0.5263, 7.895, 0.0), (0.5263, 7.895, 0.0), (0.5263, 7.895, 0.0), (1.579, 7.895, 0.0), (1.579, 7.895, 0.0), (1.579, 7.895, 0.0), (2.632, 7.895, 0.0), (2.632, 7.895, 0.0), (2.632, 7.895, 0.0), (3.684, 7.895, 0.0), (3.684, 7.895, 0.0), (3.684, 7.895, 0.0), (4.737, 7.895, 0.0), (4.737, 7.895, 0.0), (4.737, 7.895, 0.0), (5.789, 7.895, 0.0), (5.789, 7.895, 0.0), (5.789, 7.895, 0.0), (6.842, 7.895, 0.0), (6.842, 7.895, 0.0), (6.842, 7.895, 0.0), (7.895, 7.895, 0.0), (7.895, 7.895, 0.0), (7.895, 7.895, 0.0), (8.947, 7.895, 0.0), (8.947, 7.895, 0.0), (8.947, 7.895, 0.0), (10.0, 7.895, 0.0), (-10.0, 8.947, 0.0), (-8.947, 8.947, 0.0), (-8.947, 8.947, 0.0), (-8.947, 8.947, 0.0), (-7.895, 8.947, 0.0), (-7.895, 8.947, 0.0), (-7.895, 8.947, 0.0), (-6.842, 8.947, 0.0), (-6.842, 8.947, 0.0), (-6.842, 8.947, 0.0), (-5.789, 8.947, 0.0), (-5.789, 8.947, 0.0), (-5.789, 8.947, 0.0), (-4.737, 8.947, 0.0), (-4.737, 8.947, 0.0), (-4.737, 8.947, 0.0), (-3.684, 8.947, 0.0), (-3.684, 8.947, 0.0), (-3.684, 8.947, 0.0), (-2.632, 8.947, 0.0), (-2.632, 8.947, 0.0), (-2.632, 8.947, 0.0), (-1.579, 8.947, 0.0), (-1.579, 8.947, 0.0), (-1.579, 8.947, 0.0), (-0.5263, 8.947, 0.0), (-0.5263, 8.947, 0.0), (-0.5263, 8.947, 0.0), (0.5263, 8.947, 0.0), (0.5263, 8.947, 0.0), (0.5263, 8.947, 0.0), (1.579, 8.947, 0.0), (1.579, 8.947, 0.0), (1.579, 8.947, 0.0), (2.632, 8.947, 0.0), (2.632, 8.947, 0.0), (2.632, 8.947, 0.0), (3.684, 8.947, 0.0), (3.684, 8.947, 0.0), (3.684, 8.947, 0.0), (4.737, 8.947, 0.0), (4.737, 8.947, 0.0), (4.737, 8.947, 0.0), (5.789, 8.947, 0.0), (5.789, 8.947, 0.0), (5.789, 8.947, 0.0), (6.842, 8.947, 0.0), (6.842, 8.947, 0.0), (6.842, 8.947, 0.0), (7.895, 8.947, 0.0), (7.895, 8.947, 0.0), (7.895, 8.947, 0.0), (8.947, 8.947, 0.0), (8.947, 8.947, 0.0), (8.947, 8.947, 0.0), (10.0, 8.947, 0.0), (-8.947, 10.0, 0.0), (-7.895, 10.0, 0.0), (-6.842, 10.0, 0.0), (-5.789, 10.0, 0.0), (-4.737, 10.0, 0.0), (-3.684, 10.0, 0.0), (-2.632, 10.0, 0.0), (-1.579, 10.0, 0.0), (-0.5263, 10.0, 0.0), (0.5263, 10.0, 0.0), (1.579, 10.0, 0.0), (2.632, 10.0, 0.0), (3.684, 10.0, 0.0), (4.737, 10.0, 0.0), (5.789, 10.0, 0.0), (6.842, 10.0, 0.0), (7.895, 10.0, 0.0), (8.947, 10.0, 0.0)], [], [(0, 401, 402, 400), (1, 405, 406, 403), (2, 409, 410, 407), (3, 413, 414, 411), (4, 417, 418, 415), (5, 421, 422, 419), (6, 425, 426, 423), (7, 429, 430, 427), (8, 433, 434, 431), (9, 437, 438, 435), (10, 441, 442, 439), (11, 445, 446, 443), (12, 449, 450, 447), (13, 453, 454, 451), (14, 457, 458, 455), (15, 461, 462, 459), (16, 465, 466, 463), (17, 469, 470, 467), (18, 19, 473, 471), (20, 404, 475, 474), (21, 408, 478, 476), (22, 412, 481, 479), (23, 416, 484, 482), (24, 420, 487, 485), (25, 424, 490, 488), (26, 428, 493, 491), (27, 432, 496, 494), (28, 436, 499, 497), (29, 440, 502, 500), (30, 444, 505, 503), (31, 448, 508, 506), (32, 452, 511, 509), (33, 456, 514, 512), (34, 460, 517, 515), (35, 464, 520, 518), (36, 468, 523, 521), (37, 472, 526, 524), (38, 39, 529, 527), (40, 477, 531, 530), (41, 480, 534, 532), (42, 483, 537, 535), (43, 486, 540, 538), (44, 489, 543, 541), (45, 492, 546, 544), (46, 495, 549, 547), (47, 498, 552, 550), (48, 501, 555, 553), (49, 504, 558, 556), (50, 507, 561, 559), (51, 510, 564, 562), (52, 513, 567, 565), (53, 516, 570, 568), (54, 519, 573, 571), (55, 522, 576, 574), (56, 525, 579, 577), (57, 528, 582, 580), (58, 59, 585, 583), (60, 533, 587, 586), (61, 536, 590, 588), (62, 539, 593, 591), (63, 542, 596, 594), (64, 545, 599, 597), (65, 548, 602, 600), (66, 551, 605, 603), (67, 554, 608, 606), (68, 557, 611, 609), (69, 560, 614, 612), (70, 563, 617, 615), (71, 566, 620, 618), (72, 569, 623, 621), (73, 572, 626, 624), (74, 575, 629, 627), (75, 578, 632, 630), (76, 581, 635, 633), (77, 584, 638, 636), (78, 79, 641, 639), (80, 589, 643, 642), (81, 592, 646, 644), (82, 595, 649, 647), (83, 598, 652, 650), (84, 601, 655, 653), (85, 604, 658, 656), (86, 607, 661, 659), (87, 610, 664, 662), (88, 613, 667, 665), (89, 616, 670, 668), (90, 619, 673, 671), (91, 622, 676, 674), (92, 625, 679, 677), (93, 628, 682, 680), (94, 631, 685, 683), (95, 634, 688, 686), (96, 637, 691, 689), (97, 640, 694, 692), (98, 99, 697, 695), (100, 645, 699, 698), (101, 648, 702, 700), (102, 651, 705, 703), (103, 654, 708, 706), (104, 657, 711, 709), (105, 660, 714, 712), (106, 663, 717, 715), (107, 666, 720, 718), (108, 669, 723, 721), (109, 672, 726, 724), (110, 675, 729, 727), (111, 678, 732, 730), (112, 681, 735, 733), (113, 684, 738, 736), (114, 687, 741, 739), (115, 690, 744, 742), (116, 693, 747, 745), (117, 696, 750, 748), (118, 119, 753, 751), (120, 701, 755, 754), (121, 704, 758, 756), (122, 707, 761, 759), (123, 710, 764, 762), (124, 713, 767, 765), (125, 716, 770, 768), (126, 719, 773, 771), (127, 722, 776, 774), (128, 725, 779, 777), (129, 728, 782, 780), (130, 731, 785, 783), (131, 734, 788, 786), (132, 737, 791, 789), (133, 740, 794, 792), (134, 743, 797, 795), (135, 746, 800, 798), (136, 749, 803, 801), (137, 752, 806, 804), (138, 139, 809, 807), (140, 757, 811, 810), (141, 760, 814, 812), (142, 763, 817, 815), (143, 766, 820, 818), (144, 769, 823, 821), (145, 772, 826, 824), (146, 775, 829, 827), (147, 778, 832, 830), (148, 781, 835, 833), (149, 784, 838, 836), (150, 787, 841, 839), (151, 790, 844, 842), (152, 793, 847, 845), (153, 796, 850, 848), (154, 799, 853, 851), (155, 802, 856, 854), (156, 805, 859, 857), (157, 808, 862, 860), (158, 159, 865, 863), (160, 813, 867, 866), (161, 816, 870, 868), (162, 819, 873, 871), (163, 822, 876, 874), (164, 825, 879, 877), (165, 828, 882, 880), (166, 831, 885, 883), (167, 834, 888, 886), (168, 837, 891, 889), (169, 840, 894, 892), (170, 843, 897, 895), (171, 846, 900, 898), (172, 849, 903, 901), (173, 852, 906, 904), (174, 855, 909, 907), (175, 858, 912, 910), (176, 861, 915, 913), (177, 864, 918, 916), (178, 179, 921, 919), (180, 869, 923, 922), (181, 872, 926, 924), (182, 875, 929, 927), (183, 878, 932, 930), (184, 881, 935, 933), (185, 884, 938, 936), (186, 887, 941, 939), (187, 890, 944, 942), (188, 893, 947, 945), (189, 896, 950, 948), (190, 899, 953, 951), (191, 902, 956, 954), (192, 905, 959, 957), (193, 908, 962, 960), (194, 911, 965, 963), (195, 914, 968, 966), (196, 917, 971, 969), (197, 920, 974, 972), (198, 199, 977, 975), (200, 925, 979, 978), (201, 928, 982, 980), (202, 931, 985, 983), (203, 934, 988, 986), (204, 937, 991, 989), (205, 940, 994, 992), (206, 943, 997, 995), (207, 946, 1000, 998), (208, 949, 1003, 1001), (209, 952, 1006, 1004), (210, 955, 1009, 1007), (211, 958, 1012, 1010), (212, 961, 1015, 1013), (213, 964, 1018, 1016), (214, 967, 1021, 1019), (215, 970, 1024, 1022), (216, 973, 1027, 1025), (217, 976, 1030, 1028), (218, 219, 1033, 1031), (220, 981, 1035, 1034), (221, 984, 1038, 1036), (222, 987, 1041, 1039), (223, 990, 1044, 1042), (224, 993, 1047, 1045), (225, 996, 1050, 1048), (226, 999, 1053, 1051), (227, 1002, 1056, 1054), (228, 1005, 1059, 1057), (229, 1008, 1062, 1060), (230, 1011, 1065, 1063), (231, 1014, 1068, 1066), (232, 1017, 1071, 1069), (233, 1020, 1074, 1072), (234, 1023, 1077, 1075), (235, 1026, 1080, 1078), (236, 1029, 1083, 1081), (237, 1032, 1086, 1084), (238, 239, 1089, 1087), (240, 1037, 1091, 1090), (241, 1040, 1094, 1092), (242, 1043, 1097, 1095), (243, 1046, 1100, 1098), (244, 1049, 1103, 1101), (245, 1052, 1106, 1104), (246, 1055, 1109, 1107), (247, 1058, 1112, 1110), (248, 1061, 1115, 1113), (249, 1064, 1118, 1116), (250, 1067, 1121, 1119), (251, 1070, 1124, 1122), (252, 1073, 1127, 1125), (253, 1076, 1130, 1128), (254, 1079, 1133, 1131), (255, 1082, 1136, 1134), (256, 1085, 1139, 1137), (257, 1088, 1142, 1140), (258, 259, 1145, 1143), (260, 1093, 1147, 1146), (261, 1096, 1150, 1148), (262, 1099, 1153, 1151), (263, 1102, 1156, 1154), (264, 1105, 1159, 1157), (265, 1108, 1162, 1160), (266, 1111, 1165, 1163), (267, 1114, 1168, 1166), (268, 1117, 1171, 1169), (269, 1120, 1174, 1172), (270, 1123, 1177, 1175), (271, 1126, 1180, 1178), (272, 1129, 1183, 1181), (273, 1132, 1186, 1184), (274, 1135, 1189, 1187), (275, 1138, 1192, 1190), (276, 1141, 1195, 1193), (277, 1144, 1198, 1196), (278, 279, 1201, 1199), (280, 1149, 1203, 1202), (281, 1152, 1206, 1204), (282, 1155, 1209, 1207), (283, 1158, 1212, 1210), (284, 1161, 1215, 1213), (285, 1164, 1218, 1216), (286, 1167, 1221, 1219), (287, 1170, 1224, 1222), (288, 1173, 1227, 1225), (289, 1176, 1230, 1228), (290, 1179, 1233, 1231), (291, 1182, 1236, 1234), (292, 1185, 1239, 1237), (293, 1188, 1242, 1240), (294, 1191, 1245, 1243), (295, 1194, 1248, 1246), (296, 1197, 1251, 1249), (297, 1200, 1254, 1252), (298, 299, 1257, 1255), (300, 1205, 1259, 1258), (301, 1208, 1262, 1260), (302, 1211, 1265, 1263), (303, 1214, 1268, 1266), (304, 1217, 1271, 1269), (305, 1220, 1274, 1272), (306, 1223, 1277, 1275), (307, 1226, 1280, 1278), (308, 1229, 1283, 1281), (309, 1232, 1286, 1284), (310, 1235, 1289, 1287), (311, 1238, 1292, 1290), (312, 1241, 1295, 1293), (313, 1244, 1298, 1296), (314, 1247, 1301, 1299), (315, 1250, 1304, 1302), (316, 1253, 1307, 1305), (317, 1256, 1310, 1308), (318, 319, 1313, 1311), (320, 1261, 1315, 1314), (321, 1264, 1318, 1316), (322, 1267, 1321, 1319), (323, 1270, 1324, 1322), (324, 1273, 1327, 1325), (325, 1276, 1330, 1328), (326, 1279, 1333, 1331), (327, 1282, 1336, 1334), (328, 1285, 1339, 1337), (329, 1288, 1342, 1340), (330, 1291, 1345, 1343), (331, 1294, 1348, 1346), (332, 1297, 1351, 1349), (333, 1300, 1354, 1352), (334, 1303, 1357, 1355), (335, 1306, 1360, 1358), (336, 1309, 1363, 1361), (337, 1312, 1366, 1364), (338, 339, 1369, 1367), (340, 1317, 1371, 1370), (341, 1320, 1374, 1372), (342, 1323, 1377, 1375), (343, 1326, 1380, 1378), (344, 1329, 1383, 1381), (345, 1332, 1386, 1384), (346, 1335, 1389, 1387), (347, 1338, 1392, 1390), (348, 1341, 1395, 1393), (349, 1344, 1398, 1396), (350, 1347, 1401, 1399), (351, 1350, 1404, 1402), (352, 1353, 1407, 1405), (353, 1356, 1410, 1408), (354, 1359, 1413, 1411), (355, 1362, 1416, 1414), (356, 1365, 1419, 1417), (357, 1368, 1422, 1420), (358, 359, 1425, 1423), (360, 1373, 1426, 380), (361, 1376, 1427, 381), (362, 1379, 1428, 382), (363, 1382, 1429, 383), (364, 1385, 1430, 384), (365, 1388, 1431, 385), (366, 1391, 1432, 386), (367, 1394, 1433, 387), (368, 1397, 1434, 388), (369, 1400, 1435, 389), (370, 1403, 1436, 390), (371, 1406, 1437, 391), (372, 1409, 1438, 392), (373, 1412, 1439, 393), (374, 1415, 1440, 394), (375, 1418, 1441, 395), (376, 1421, 1442, 396), (377, 1424, 1443, 397), (378, 379, 399, 398)])
_k = set([(0, 400), (0, 401), (1, 403), (1, 405), (2, 407), (2, 409), (3, 411), (3, 413), (4, 415), (4, 417), (5, 419), (5, 421), (6, 423), (6, 425), (7, 427), (7, 429), (8, 431), (8, 433), (9, 435), (9, 437), (10, 439), (10, 441), (11, 443), (11, 445), (12, 447), (12, 449), (13, 451), (13, 453), (14, 455), (14, 457), (15, 459), (15, 461), (16, 463), (16, 465), (17, 467), (17, 469), (18, 19), (18, 471), (19, 473), (20, 404), (20, 474), (21, 408), (21, 476), (22, 412), (22, 479), (23, 416), (23, 482), (24, 420), (24, 485), (25, 424), (25, 488), (26, 428), (26, 491), (27, 432), (27, 494), (28, 436), (28, 497), (29, 440), (29, 500), (30, 444), (30, 503), (31, 448), (31, 506), (32, 452), (32, 509), (33, 456), (33, 512), (34, 460), (34, 515), (35, 464), (35, 518), (36, 468), (36, 521), (37, 472), (37, 524), (38, 39), (38, 527), (39, 529), (40, 477), (40, 530), (41, 480), (41, 532), (42, 483), (42, 535), (43, 486), (43, 538), (44, 489), (44, 541), (45, 492), (45, 544), (46, 495), (46, 547), (47, 498), (47, 550), (48, 501), (48, 553), (49, 504), (49, 556), (50, 507), (50, 559), (51, 510), (51, 562), (52, 513), (52, 565), (53, 516), (53, 568), (54, 519), (54, 571), (55, 522), (55, 574), (56, 525), (56, 577), (57, 528), (57, 580), (58, 59), (58, 583), (59, 585), (60, 533), (60, 586), (61, 536), (61, 588), (62, 539), (62, 591), (63, 542), (63, 594), (64, 545), (64, 597), (65, 548), (65, 600), (66, 551), (66, 603), (67, 554), (67, 606), (68, 557), (68, 609), (69, 560), (69, 612), (70, 563), (70, 615), (71, 566), (71, 618), (72, 569), (72, 621), (73, 572), (73, 624), (74, 575), (74, 627), (75, 578), (75, 630), (76, 581), (76, 633), (77, 584), (77, 636), (78, 79), (78, 639), (79, 641), (80, 589), (80, 642), (81, 592), (81, 644), (82, 595), (82, 647), (83, 598), (83, 650), (84, 601), (84, 653), (85, 604), (85, 656), (86, 607), (86, 659), (87, 610), (87, 662), (88, 613), (88, 665), (89, 616), (89, 668), (90, 619), (90, 671), (91, 622), (91, 674), (92, 625), (92, 677), (93, 628), (93, 680), (94, 631), (94, 683), (95, 634), (95, 686), (96, 637), (96, 689), (97, 640), (97, 692), (98, 99), (98, 695), (99, 697), (100, 645), (100, 698), (101, 648), (101, 700), (102, 651), (102, 703), (103, 654), (103, 706), (104, 657), (104, 709), (105, 660), (105, 712), (106, 663), (106, 715), (107, 666), (107, 718), (108, 669), (108, 721), (109, 672), (109, 724), (110, 675), (110, 727), (111, 678), (111, 730), (112, 681), (112, 733), (113, 684), (113, 736), (114, 687), (114, 739), (115, 690), (115, 742), (116, 693), (116, 745), (117, 696), (117, 748), (118, 119), (118, 751), (119, 753), (120, 701), (120, 754), (121, 704), (121, 756), (122, 707), (122, 759), (123, 710), (123, 762), (124, 713), (124, 765), (125, 716), (125, 768), (126, 719), (126, 771), (127, 722), (127, 774), (128, 725), (128, 777), (129, 728), (129, 780), (130, 731), (130, 783), (131, 734), (131, 786), (132, 737), (132, 789), (133, 740), (133, 792), (134, 743), (134, 795), (135, 746), (135, 798), (136, 749), (136, 801), (137, 752), (137, 804), (138, 139), (138, 807), (139, 809), (140, 757), (140, 810), (141, 760), (141, 812), (142, 763), (142, 815), (143, 766), (143, 818), (144, 769), (144, 821), (145, 772), (145, 824), (146, 775), (146, 827), (147, 778), (147, 830), (148, 781), (148, 833), (149, 784), (149, 836), (150, 787), (150, 839), (151, 790), (151, 842), (152, 793), (152, 845), (153, 796), (153, 848), (154, 799), (154, 851), (155, 802), (155, 854), (156, 805), (156, 857), (157, 808), (157, 860), (158, 159), (158, 863), (159, 865), (160, 813), (160, 866), (161, 816), (161, 868), (162, 819), (162, 871), (163, 822), (163, 874), (164, 825), (164, 877), (165, 828), (165, 880), (166, 831), (166, 883), (167, 834), (167, 886), (168, 837), (168, 889), (169, 840), (169, 892), (170, 843), (170, 895), (171, 846), (171, 898), (172, 849), (172, 901), (173, 852), (173, 904), (174, 855), (174, 907), (175, 858), (175, 910), (176, 861), (176, 913), (177, 864), (177, 916), (178, 179), (178, 919), (179, 921), (180, 869), (180, 922), (181, 872), (181, 924), (182, 875), (182, 927), (183, 878), (183, 930), (184, 881), (184, 933), (185, 884), (185, 936), (186, 887), (186, 939), (187, 890), (187, 942), (188, 893), (188, 945), (189, 896), (189, 948), (190, 899), (190, 951), (191, 902), (191, 954), (192, 905), (192, 957), (193, 908), (193, 960), (194, 911), (194, 963), (195, 914), (195, 966), (196, 917), (196, 969), (197, 920), (197, 972), (198, 199), (198, 975), (199, 977), (200, 925), (200, 978), (201, 928), (201, 980), (202, 931), (202, 983), (203, 934), (203, 986), (204, 937), (204, 989), (205, 940), (205, 992), (206, 943), (206, 995), (207, 946), (207, 998), (208, 949), (208, 1001), (209, 952), (209, 1004), (210, 955), (210, 1007), (211, 958), (211, 1010), (212, 961), (212, 1013), (213, 964), (213, 1016), (214, 967), (214, 1019), (215, 970), (215, 1022), (216, 973), (216, 1025), (217, 976), (217, 1028), (218, 219), (218, 1031), (219, 1033), (220, 981), (220, 1034), (221, 984), (221, 1036), (222, 987), (222, 1039), (223, 990), (223, 1042), (224, 993), (224, 1045), (225, 996), (225, 1048), (226, 999), (226, 1051), (227, 1002), (227, 1054), (228, 1005), (228, 1057), (229, 1008), (229, 1060), (230, 1011), (230, 1063), (231, 1014), (231, 1066), (232, 1017), (232, 1069), (233, 1020), (233, 1072), (234, 1023), (234, 1075), (235, 1026), (235, 1078), (236, 1029), (236, 1081), (237, 1032), (237, 1084), (238, 239), (238, 1087), (239, 1089), (240, 1037), (240, 1090), (241, 1040), (241, 1092), (242, 1043), (242, 1095), (243, 1046), (243, 1098), (244, 1049), (244, 1101), (245, 1052), (245, 1104), (246, 1055), (246, 1107), (247, 1058), (247, 1110), (248, 1061), (248, 1113), (249, 1064), (249, 1116), (250, 1067), (250, 1119), (251, 1070), (251, 1122), (252, 1073), (252, 1125), (253, 1076), (253, 1128), (254, 1079), (254, 1131), (255, 1082), (255, 1134), (256, 1085), (256, 1137), (257, 1088), (257, 1140), (258, 259), (258, 1143), (259, 1145), (260, 1093), (260, 1146), (261, 1096), (261, 1148), (262, 1099), (262, 1151), (263, 1102), (263, 1154), (264, 1105), (264, 1157), (265, 1108), (265, 1160), (266, 1111), (266, 1163), (267, 1114), (267, 1166), (268, 1117), (268, 1169), (269, 1120), (269, 1172), (270, 1123), (270, 1175), (271, 1126), (271, 1178), (272, 1129), (272, 1181), (273, 1132), (273, 1184), (274, 1135), (274, 1187), (275, 1138), (275, 1190), (276, 1141), (276, 1193), (277, 1144), (277, 1196), (278, 279), (278, 1199), (279, 1201), (280, 1149), (280, 1202), (281, 1152), (281, 1204), (282, 1155), (282, 1207), (283, 1158), (283, 1210), (284, 1161), (284, 1213), (285, 1164), (285, 1216), (286, 1167), (286, 1219), (287, 1170), (287, 1222), (288, 1173), (288, 1225), (289, 1176), (289, 1228), (290, 1179), (290, 1231), (291, 1182), (291, 1234), (292, 1185), (292, 1237), (293, 1188), (293, 1240), (294, 1191), (294, 1243), (295, 1194), (295, 1246), (296, 1197), (296, 1249), (297, 1200), (297, 1252), (298, 299), (298, 1255), (299, 1257), (300, 1205), (300, 1258), (301, 1208), (301, 1260), (302, 1211), (302, 1263), (303, 1214), (303, 1266), (304, 1217), (304, 1269), (305, 1220), (305, 1272), (306, 1223), (306, 1275), (307, 1226), (307, 1278), (308, 1229), (308, 1281), (309, 1232), (309, 1284), (310, 1235), (310, 1287), (311, 1238), (311, 1290), (312, 1241), (312, 1293), (313, 1244), (313, 1296), (314, 1247), (314, 1299), (315, 1250), (315, 1302), (316, 1253), (316, 1305), (317, 1256), (317, 1308), (318, 319), (318, 1311), (319, 1313), (320, 1261), (320, 1314), (321, 1264), (321, 1316), (322, 1267), (322, 1319), (323, 1270), (323, 1322), (324, 1273), (324, 1325), (325, 1276), (325, 1328), (326, 1279), (326, 1331), (327, 1282), (327, 1334), (328, 1285), (328, 1337), (329, 1288), (329, 1340), (330, 1291), (330, 1343), (331, 1294), (331, 1346), (332, 1297), (332, 1349), (333, 1300), (333, 1352), (334, 1303), (334, 1355), (335, 1306), (335, 1358), (336, 1309), (336, 1361), (337, 1312), (337, 1364), (338, 339), (338, 1367), (339, 1369), (340, 1317), (340, 1370), (341, 1320), (341, 1372), (342, 1323), (342, 1375), (343, 1326), (343, 1378), (344, 1329), (344, 1381), (345, 1332), (345, 1384), (346, 1335), (346, 1387), (347, 1338), (347, 1390), (348, 1341), (348, 1393), (349, 1344), (349, 1396), (350, 1347), (350, 1399), (351, 1350), (351, 1402), (352, 1353), (352, 1405), (353, 1356), (353, 1408), (354, 1359), (354, 1411), (355, 1362), (355, 1414), (356, 1365), (356, 1417), (357, 1368), (357, 1420), (358, 359), (358, 1423), (359, 1425), (360, 380), (360, 1373), (361, 381), (361, 1376), (362, 382), (362, 1379), (363, 383), (363, 1382), (364, 384), (364, 1385), (365, 385), (365, 1388), (366, 386), (366, 1391), (367, 387), (367, 1394), (368, 388), (368, 1397), (369, 389), (369, 1400), (370, 390), (370, 1403), (371, 391), (371, 1406), (372, 392), (372, 1409), (373, 393), (373, 1412), (374, 394), (374, 1415), (375, 395), (375, 1418), (376, 396), (376, 1421), (377, 397), (377, 1424), (378, 379), (378, 398), (379, 399), (380, 1426), (381, 1427), (382, 1428), (383, 1429), (384, 1430), (385, 1431), (386, 1432), (387, 1433), (388, 1434), (389, 1435), (390, 1436), (391, 1437), (392, 1438), (393, 1439), (394, 1440), (395, 1441), (396, 1442), (397, 1443), (398, 399), (400, 402), (401, 402), (403, 406), (404, 475), (405, 406), (407, 410), (408, 478), (409, 410), (411, 414), (412, 481), (413, 414), (415, 418), (416, 484), (417, 418), (419, 422), (420, 487), (421, 422), (423, 426), (424, 490), (425, 426), (427, 430), (428, 493), (429, 430), (431, 434), (432, 496), (433, 434), (435, 438), (436, 499), (437, 438), (439, 442), (440, 502), (441, 442), (443, 446), (444, 505), (445, 446), (447, 450), (448, 508), (449, 450), (451, 454), (452, 511), (453, 454), (455, 458), (456, 514), (457, 458), (459, 462), (460, 517), (461, 462), (463, 466), (464, 520), (465, 466), (467, 470), (468, 523), (469, 470), (471, 473), (472, 526), (474, 475), (476, 478), (477, 531), (479, 481), (480, 534), (482, 484), (483, 537), (485, 487), (486, 540), (488, 490), (489, 543), (491, 493), (492, 546), (494, 496), (495, 549), (497, 499), (498, 552), (500, 502), (501, 555), (503, 505), (504, 558), (506, 508), (507, 561), (509, 511), (510, 564), (512, 514), (513, 567), (515, 517), (516, 570), (518, 520), (519, 573), (521, 523), (522, 576), (524, 526), (525, 579), (527, 529), (528, 582), (530, 531), (532, 534), (533, 587), (535, 537), (536, 590), (538, 540), (539, 593), (541, 543), (542, 596), (544, 546), (545, 599), (547, 549), (548, 602), (550, 552), (551, 605), (553, 555), (554, 608), (556, 558), (557, 611), (559, 561), (560, 614), (562, 564), (563, 617), (565, 567), (566, 620), (568, 570), (569, 623), (571, 573), (572, 626), (574, 576), (575, 629), (577, 579), (578, 632), (580, 582), (581, 635), (583, 585), (584, 638), (586, 587), (588, 590), (589, 643), (591, 593), (592, 646), (594, 596), (595, 649), (597, 599), (598, 652), (600, 602), (601, 655), (603, 605), (604, 658), (606, 608), (607, 661), (609, 611), (610, 664), (612, 614), (613, 667), (615, 617), (616, 670), (618, 620), (619, 673), (621, 623), (622, 676), (624, 626), (625, 679), (627, 629), (628, 682), (630, 632), (631, 685), (633, 635), (634, 688), (636, 638), (637, 691), (639, 641), (640, 694), (642, 643), (644, 646), (645, 699), (647, 649), (648, 702), (650, 652), (651, 705), (653, 655), (654, 708), (656, 658), (657, 711), (659, 661), (660, 714), (662, 664), (663, 717), (665, 667), (666, 720), (668, 670), (669, 723), (671, 673), (672, 726), (674, 676), (675, 729), (677, 679), (678, 732), (680, 682), (681, 735), (683, 685), (684, 738), (686, 688), (687, 741), (689, 691), (690, 744), (692, 694), (693, 747), (695, 697), (696, 750), (698, 699), (700, 702), (701, 755), (703, 705), (704, 758), (706, 708), (707, 761), (709, 711), (710, 764), (712, 714), (713, 767), (715, 717), (716, 770), (718, 720), (719, 773), (721, 723), (722, 776), (724, 726), (725, 779), (727, 729), (728, 782), (730, 732), (731, 785), (733, 735), (734, 788), (736, 738), (737, 791), (739, 741), (740, 794), (742, 744), (743, 797), (745, 747), (746, 800), (748, 750), (749, 803), (751, 753), (752, 806), (754, 755), (756, 758), (757, 811), (759, 761), (760, 814), (762, 764), (763, 817), (765, 767), (766, 820), (768, 770), (769, 823), (771, 773), (772, 826), (774, 776), (775, 829), (777, 779), (778, 832), (780, 782), (781, 835), (783, 785), (784, 838), (786, 788), (787, 841), (789, 791), (790, 844), (792, 794), (793, 847), (795, 797), (796, 850), (798, 800), (799, 853), (801, 803), (802, 856), (804, 806), (805, 859), (807, 809), (808, 862), (810, 811), (812, 814), (813, 867), (815, 817), (816, 870), (818, 820), (819, 873), (821, 823), (822, 876), (824, 826), (825, 879), (827, 829), (828, 882), (830, 832), (831, 885), (833, 835), (834, 888), (836, 838), (837, 891), (839, 841), (840, 894), (842, 844), (843, 897), (845, 847), (846, 900), (848, 850), (849, 903), (851, 853), (852, 906), (854, 856), (855, 909), (857, 859), (858, 912), (860, 862), (861, 915), (863, 865), (864, 918), (866, 867), (868, 870), (869, 923), (871, 873), (872, 926), (874, 876), (875, 929), (877, 879), (878, 932), (880, 882), (881, 935), (883, 885), (884, 938), (886, 888), (887, 941), (889, 891), (890, 944), (892, 894), (893, 947), (895, 897), (896, 950), (898, 900), (899, 953), (901, 903), (902, 956), (904, 906), (905, 959), (907, 909), (908, 962), (910, 912), (911, 965), (913, 915), (914, 968), (916, 918), (917, 971), (919, 921), (920, 974), (922, 923), (924, 926), (925, 979), (927, 929), (928, 982), (930, 932), (931, 985), (933, 935), (934, 988), (936, 938), (937, 991), (939, 941), (940, 994), (942, 944), (943, 997), (945, 947), (946, 1000), (948, 950), (949, 1003), (951, 953), (952, 1006), (954, 956), (955, 1009), (957, 959), (958, 1012), (960, 962), (961, 1015), (963, 965), (964, 1018), (966, 968), (967, 1021), (969, 971), (970, 1024), (972, 974), (973, 1027), (975, 977), (976, 1030), (978, 979), (980, 982), (981, 1035), (983, 985), (984, 1038), (986, 988), (987, 1041), (989, 991), (990, 1044), (992, 994), (993, 1047), (995, 997), (996, 1050), (998, 1000), (999, 1053), (1001, 1003), (1002, 1056), (1004, 1006), (1005, 1059), (1007, 1009), (1008, 1062), (1010, 1012), (1011, 1065), (1013, 1015), (1014, 1068), (1016, 1018), (1017, 1071), (1019, 1021), (1020, 1074), (1022, 1024), (1023, 1077), (1025, 1027), (1026, 1080), (1028, 1030), (1029, 1083), (1031, 1033), (1032, 1086), (1034, 1035), (1036, 1038), (1037, 1091), (1039, 1041), (1040, 1094), (1042, 1044), (1043, 1097), (1045, 1047), (1046, 1100), (1048, 1050), (1049, 1103), (1051, 1053), (1052, 1106), (1054, 1056), (1055, 1109), (1057, 1059), (1058, 1112), (1060, 1062), (1061, 1115), (1063, 1065), (1064, 1118), (1066, 1068), (1067, 1121), (1069, 1071), (1070, 1124), (1072, 1074), (1073, 1127), (1075, 1077), (1076, 1130), (1078, 1080), (1079, 1133), (1081, 1083), (1082, 1136), (1084, 1086), (1085, 1139), (1087, 1089), (1088, 1142), (1090, 1091), (1092, 1094), (1093, 1147), (1095, 1097), (1096, 1150), (1098, 1100), (1099, 1153), (1101, 1103), (1102, 1156), (1104, 1106), (1105, 1159), (1107, 1109), (1108, 1162), (1110, 1112), (1111, 1165), (1113, 1115), (1114, 1168), (1116, 1118), (1117, 1171), (1119, 1121), (1120, 1174), (1122, 1124), (1123, 1177), (1125, 1127), (1126, 1180), (1128, 1130), (1129, 1183), (1131, 1133), (1132, 1186), (1134, 1136), (1135, 1189), (1137, 1139), (1138, 1192), (1140, 1142), (1141, 1195), (1143, 1145), (1144, 1198), (1146, 1147), (1148, 1150), (1149, 1203), (1151, 1153), (1152, 1206), (1154, 1156), (1155, 1209), (1157, 1159), (1158, 1212), (1160, 1162), (1161, 1215), (1163, 1165), (1164, 1218), (1166, 1168), (1167, 1221), (1169, 1171), (1170, 1224), (1172, 1174), (1173, 1227), (1175, 1177), (1176, 1230), (1178, 1180), (1179, 1233), (1181, 1183), (1182, 1236), (1184, 1186), (1185, 1239), (1187, 1189), (1188, 1242), (1190, 1192), (1191, 1245), (1193, 1195), (1194, 1248), (1196, 1198), (1197, 1251), (1199, 1201), (1200, 1254), (1202, 1203), (1204, 1206), (1205, 1259), (1207, 1209), (1208, 1262), (1210, 1212), (1211, 1265), (1213, 1215), (1214, 1268), (1216, 1218), (1217, 1271), (1219, 1221), (1220, 1274), (1222, 1224), (1223, 1277), (1225, 1227), (1226, 1280), (1228, 1230), (1229, 1283), (1231, 1233), (1232, 1286), (1234, 1236), (1235, 1289), (1237, 1239), (1238, 1292), (1240, 1242), (1241, 1295), (1243, 1245), (1244, 1298), (1246, 1248), (1247, 1301), (1249, 1251), (1250, 1304), (1252, 1254), (1253, 1307), (1255, 1257), (1256, 1310), (1258, 1259), (1260, 1262), (1261, 1315), (1263, 1265), (1264, 1318), (1266, 1268), (1267, 1321), (1269, 1271), (1270, 1324), (1272, 1274), (1273, 1327), (1275, 1277), (1276, 1330), (1278, 1280), (1279, 1333), (1281, 1283), (1282, 1336), (1284, 1286), (1285, 1339), (1287, 1289), (1288, 1342), (1290, 1292), (1291, 1345), (1293, 1295), (1294, 1348), (1296, 1298), (1297, 1351), (1299, 1301), (1300, 1354), (1302, 1304), (1303, 1357), (1305, 1307), (1306, 1360), (1308, 1310), (1309, 1363), (1311, 1313), (1312, 1366), (1314, 1315), (1316, 1318), (1317, 1371), (1319, 1321), (1320, 1374), (1322, 1324), (1323, 1377), (1325, 1327), (1326, 1380), (1328, 1330), (1329, 1383), (1331, 1333), (1332, 1386), (1334, 1336), (1335, 1389), (1337, 1339), (1338, 1392), (1340, 1342), (1341, 1395), (1343, 1345), (1344, 1398), (1346, 1348), (1347, 1401), (1349, 1351), (1350, 1404), (1352, 1354), (1353, 1407), (1355, 1357), (1356, 1410), (1358, 1360), (1359, 1413), (1361, 1363), (1362, 1416), (1364, 1366), (1365, 1419), (1367, 1369), (1368, 1422), (1370, 1371), (1372, 1374), (1373, 1426), (1375, 1377), (1376, 1427), (1378, 1380), (1379, 1428), (1381, 1383), (1382, 1429), (1384, 1386), (1385, 1430), (1387, 1389), (1388, 1431), (1390, 1392), (1391, 1432), (1393, 1395), (1394, 1433), (1396, 1398), (1397, 1434), (1399, 1401), (1400, 1435), (1402, 1404), (1403, 1436), (1405, 1407), (1406, 1437), (1408, 1410), (1409, 1438), (1411, 1413), (1412, 1439), (1414, 1416), (1415, 1440), (1417, 1419), (1418, 1441), (1420, 1422), (1421, 1442), (1423, 1425), (1424, 1443)])
me_grid.attributes.new('sharp_edge', 'BOOLEAN', 'EDGE').data.foreach_set('value', [ (min(e.vertices), max(e.vertices)) in _k for e in me_grid.edges])
me_grid.use_remesh_preserve_volume = False
me_grid.use_remesh_preserve_attributes = False
me_grid.use_mirror_vertex_groups = False
me_grid.update()

# ---- objects
ob_grid = bpy.data.objects.new('Grid', me_grid)

# ---- transforms, parenting, visibility, modifiers, constraints
ob_grid.location = (0.0, 0.0, 0.0)
ob_grid.lineart.crease_threshold = 0.0

# ---- collection membership
col_collection_1.objects.link(ob_grid)

# ---- scene / render settings (as saved in the file)
scene.frame_start = 1; scene.frame_end = 250; scene.frame_set(1)
scene.render.engine = 'BLENDER_EEVEE_NEXT'
scene.render.resolution_percentage = 50
scene.render.dither_intensity = 0.0
scene.cycles.use_denoising = False
scene.cycles.samples = 128
scene.cycles.sampling_pattern = 'TABULATED_SOBOL'
scene.cycles.light_sampling_threshold = 0.0
scene.cycles.use_adaptive_sampling = False
scene.cycles.use_light_tree = False
scene.cycles.blur_glossy = 0.0
scene.cycles.sample_clamp_indirect = 0.0
scene.view_settings.view_transform = 'Standard'
bpy.context.view_layer.update()

# ---- added for rendering (the .blend has no active camera and no usable light): camera, sun
cam_auto = bpy.data.cameras.new('AutoCamera')
cam_auto.lens = 50.0
cam_auto.sensor_width = 36.0
cam_auto.clip_end = 1000.0
ob_auto_camera = bpy.data.objects.new('AutoCamera', cam_auto)
scene.collection.objects.link(ob_auto_camera)
ob_auto_camera.location = (26.1693, -31.4032, 20.9354)
ob_auto_camera.rotation_euler = (1.09748, -7.21219e-08, 0.694738)
scene.camera = ob_auto_camera
light_auto_sun = bpy.data.lights.new('AutoSun', 'SUN')
light_auto_sun.energy = 3.0
light_auto_sun.angle = 0.0523599
ob_auto_sun = bpy.data.objects.new('AutoSun', light_auto_sun)
scene.collection.objects.link(ob_auto_sun)
ob_auto_sun.rotation_euler = (0.872665, 0.174533, 0.523599)
bpy.context.view_layer.update()
